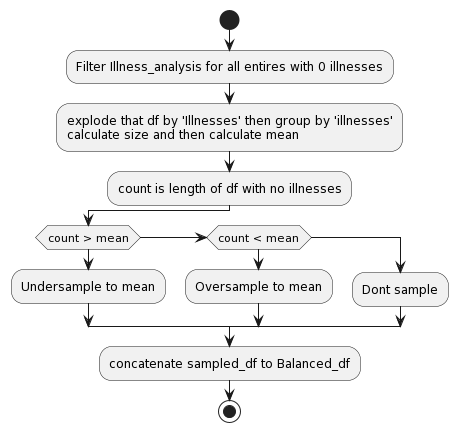

The diagram above was rendered by PlantUML. Its source (embedded in the PNG):
@startuml
start

:Filter Illness_analysis for all entires with 0 illnesses;
:explode that df by 'Illnesses' then group by 'illnesses'\ncalculate size and then calculate mean;

:count is length of df with no illnesses;

if (count > mean) then
  :Undersample to mean;
elseif (count < mean) then
  :Oversample to mean;
else
  :Dont sample;
endif
  :concatenate sampled_df to Balanced_df;
stop
@enduml